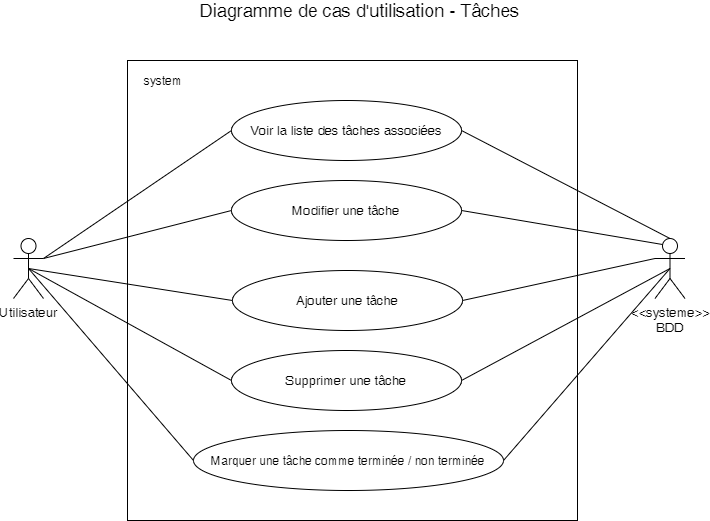

The diagram above was exported from draw.io. Its source (the exported page's mxGraphModel, read from the mxfile embedded in the PNG):
<mxGraphModel dx="1422" dy="713" grid="1" gridSize="10" guides="1" tooltips="1" connect="1" arrows="1" fold="1" page="1" pageScale="1" pageWidth="827" pageHeight="1169" math="0" shadow="0">
  <root>
    <mxCell id="0" />
    <mxCell id="1" parent="0" />
    <mxCell id="6twJycFrMSnHtk8SHnZL-1" value="" style="whiteSpace=wrap;html=1;" vertex="1" parent="1">
      <mxGeometry x="194" y="190" width="450" height="460" as="geometry" />
    </mxCell>
    <mxCell id="6twJycFrMSnHtk8SHnZL-2" value="system" style="text;html=1;strokeColor=none;fillColor=none;align=center;verticalAlign=middle;whiteSpace=wrap;rounded=0;" vertex="1" parent="1">
      <mxGeometry x="210" y="200" width="40" height="20" as="geometry" />
    </mxCell>
    <mxCell id="6twJycFrMSnHtk8SHnZL-3" value="Diagramme de cas d'utilisation - Tâches" style="text;html=1;strokeColor=none;fillColor=none;align=center;verticalAlign=middle;whiteSpace=wrap;rounded=0;fontSize=18;" vertex="1" parent="1">
      <mxGeometry x="243" y="130" width="367" height="20" as="geometry" />
    </mxCell>
    <mxCell id="6twJycFrMSnHtk8SHnZL-4" value="Utilisateur" style="shape=umlActor;verticalLabelPosition=bottom;labelBackgroundColor=#ffffff;verticalAlign=top;html=1;fontSize=13;" vertex="1" parent="1">
      <mxGeometry x="80" y="368" width="30" height="60" as="geometry" />
    </mxCell>
    <mxCell id="6twJycFrMSnHtk8SHnZL-5" value="&amp;lt;&amp;lt;systeme&amp;gt;&amp;gt;&lt;br&gt;BDD" style="shape=umlActor;verticalLabelPosition=bottom;labelBackgroundColor=#ffffff;verticalAlign=top;html=1;fontSize=13;" vertex="1" parent="1">
      <mxGeometry x="721.5" y="368" width="30" height="60" as="geometry" />
    </mxCell>
    <mxCell id="6twJycFrMSnHtk8SHnZL-6" value="Voir la liste des tâches associées" style="ellipse;whiteSpace=wrap;html=1;fontSize=13;" vertex="1" parent="1">
      <mxGeometry x="298" y="230" width="230" height="60" as="geometry" />
    </mxCell>
    <mxCell id="6twJycFrMSnHtk8SHnZL-7" value="Modifier une tâche" style="ellipse;whiteSpace=wrap;html=1;fontSize=13;" vertex="1" parent="1">
      <mxGeometry x="298" y="310" width="230" height="60" as="geometry" />
    </mxCell>
    <mxCell id="6twJycFrMSnHtk8SHnZL-8" value="" style="endArrow=none;html=1;fontSize=15;entryX=1;entryY=0.5;entryDx=0;entryDy=0;exitX=0.25;exitY=0.1;exitDx=0;exitDy=0;exitPerimeter=0;" edge="1" parent="1" source="6twJycFrMSnHtk8SHnZL-5" target="6twJycFrMSnHtk8SHnZL-7">
      <mxGeometry width="50" height="50" relative="1" as="geometry">
        <mxPoint x="680" y="380" as="sourcePoint" />
        <mxPoint x="538.0000000000023" y="503" as="targetPoint" />
      </mxGeometry>
    </mxCell>
    <mxCell id="6twJycFrMSnHtk8SHnZL-9" value="" style="endArrow=none;html=1;fontSize=15;entryX=1;entryY=0.5;entryDx=0;entryDy=0;exitX=0.5;exitY=0;exitDx=0;exitDy=0;exitPerimeter=0;" edge="1" parent="1" source="6twJycFrMSnHtk8SHnZL-5" target="6twJycFrMSnHtk8SHnZL-6">
      <mxGeometry width="50" height="50" relative="1" as="geometry">
        <mxPoint x="717.5" y="449" as="sourcePoint" />
        <mxPoint x="538.0000000000023" y="389.9999999999998" as="targetPoint" />
      </mxGeometry>
    </mxCell>
    <mxCell id="6twJycFrMSnHtk8SHnZL-10" value="" style="endArrow=none;html=1;fontSize=15;entryX=0;entryY=0.5;entryDx=0;entryDy=0;exitX=1;exitY=0.3333333333333333;exitDx=0;exitDy=0;exitPerimeter=0;" edge="1" parent="1" source="6twJycFrMSnHtk8SHnZL-4" target="6twJycFrMSnHtk8SHnZL-6">
      <mxGeometry width="50" height="50" relative="1" as="geometry">
        <mxPoint x="70" y="830" as="sourcePoint" />
        <mxPoint x="120" y="780" as="targetPoint" />
      </mxGeometry>
    </mxCell>
    <mxCell id="6twJycFrMSnHtk8SHnZL-11" value="" style="endArrow=none;html=1;fontSize=15;entryX=0;entryY=0.5;entryDx=0;entryDy=0;exitX=1;exitY=0.3333333333333333;exitDx=0;exitDy=0;exitPerimeter=0;" edge="1" parent="1" source="6twJycFrMSnHtk8SHnZL-4" target="6twJycFrMSnHtk8SHnZL-7">
      <mxGeometry width="50" height="50" relative="1" as="geometry">
        <mxPoint x="140" y="323" as="sourcePoint" />
        <mxPoint x="307.9999999999977" y="280" as="targetPoint" />
      </mxGeometry>
    </mxCell>
    <mxCell id="6twJycFrMSnHtk8SHnZL-12" value="Ajouter une tâche" style="ellipse;whiteSpace=wrap;html=1;fontSize=13;" vertex="1" parent="1">
      <mxGeometry x="299" y="400" width="230" height="60" as="geometry" />
    </mxCell>
    <mxCell id="6twJycFrMSnHtk8SHnZL-13" value="" style="endArrow=none;html=1;fontSize=15;entryX=0;entryY=0.5;entryDx=0;entryDy=0;exitX=0.5;exitY=0.5;exitDx=0;exitDy=0;exitPerimeter=0;" edge="1" parent="1" source="6twJycFrMSnHtk8SHnZL-4" target="6twJycFrMSnHtk8SHnZL-12">
      <mxGeometry width="50" height="50" relative="1" as="geometry">
        <mxPoint x="116.5" y="421.5" as="sourcePoint" />
        <mxPoint x="308" y="350" as="targetPoint" />
      </mxGeometry>
    </mxCell>
    <mxCell id="6twJycFrMSnHtk8SHnZL-14" value="" style="endArrow=none;html=1;fontSize=15;entryX=0;entryY=0.3333333333333333;entryDx=0;entryDy=0;exitX=1;exitY=0.5;exitDx=0;exitDy=0;entryPerimeter=0;" edge="1" parent="1" source="6twJycFrMSnHtk8SHnZL-12" target="6twJycFrMSnHtk8SHnZL-5">
      <mxGeometry width="50" height="50" relative="1" as="geometry">
        <mxPoint x="161.5" y="441.5" as="sourcePoint" />
        <mxPoint x="721.5" y="388.5" as="targetPoint" />
      </mxGeometry>
    </mxCell>
    <mxCell id="6twJycFrMSnHtk8SHnZL-15" value="Supprimer une tâche" style="ellipse;whiteSpace=wrap;html=1;fontSize=13;" vertex="1" parent="1">
      <mxGeometry x="298" y="480" width="230" height="60" as="geometry" />
    </mxCell>
    <mxCell id="6twJycFrMSnHtk8SHnZL-16" value="" style="endArrow=none;html=1;fontSize=15;entryX=0;entryY=0.5;entryDx=0;entryDy=0;exitX=0.5;exitY=0.5;exitDx=0;exitDy=0;exitPerimeter=0;" edge="1" parent="1" source="6twJycFrMSnHtk8SHnZL-4" target="6twJycFrMSnHtk8SHnZL-15">
      <mxGeometry width="50" height="50" relative="1" as="geometry">
        <mxPoint x="105" y="320" as="sourcePoint" />
        <mxPoint x="309" y="440" as="targetPoint" />
      </mxGeometry>
    </mxCell>
    <mxCell id="6twJycFrMSnHtk8SHnZL-17" value="" style="endArrow=none;html=1;fontSize=15;entryX=0.5;entryY=0.5;entryDx=0;entryDy=0;exitX=1;exitY=0.5;exitDx=0;exitDy=0;entryPerimeter=0;" edge="1" parent="1" source="6twJycFrMSnHtk8SHnZL-15" target="6twJycFrMSnHtk8SHnZL-5">
      <mxGeometry width="50" height="50" relative="1" as="geometry">
        <mxPoint x="539" y="440" as="sourcePoint" />
        <mxPoint x="731.5" y="310" as="targetPoint" />
      </mxGeometry>
    </mxCell>
    <mxCell id="6twJycFrMSnHtk8SHnZL-18" value="Marquer une tâche comme terminée / non terminée" style="ellipse;whiteSpace=wrap;html=1;fontSize=12;" vertex="1" parent="1">
      <mxGeometry x="260" y="560" width="310" height="60" as="geometry" />
    </mxCell>
    <mxCell id="6twJycFrMSnHtk8SHnZL-19" value="" style="endArrow=none;html=1;fontSize=15;entryX=0.5;entryY=0.5;entryDx=0;entryDy=0;exitX=1;exitY=0.5;exitDx=0;exitDy=0;entryPerimeter=0;" edge="1" parent="1" source="6twJycFrMSnHtk8SHnZL-18" target="6twJycFrMSnHtk8SHnZL-5">
      <mxGeometry width="50" height="50" relative="1" as="geometry">
        <mxPoint x="538" y="520" as="sourcePoint" />
        <mxPoint x="746.5" y="374" as="targetPoint" />
      </mxGeometry>
    </mxCell>
    <mxCell id="6twJycFrMSnHtk8SHnZL-20" value="" style="endArrow=none;html=1;fontSize=15;entryX=0;entryY=0.5;entryDx=0;entryDy=0;exitX=0.5;exitY=0.5;exitDx=0;exitDy=0;exitPerimeter=0;" edge="1" parent="1" source="6twJycFrMSnHtk8SHnZL-4" target="6twJycFrMSnHtk8SHnZL-18">
      <mxGeometry width="50" height="50" relative="1" as="geometry">
        <mxPoint x="105" y="374" as="sourcePoint" />
        <mxPoint x="308" y="520" as="targetPoint" />
      </mxGeometry>
    </mxCell>
  </root>
</mxGraphModel>